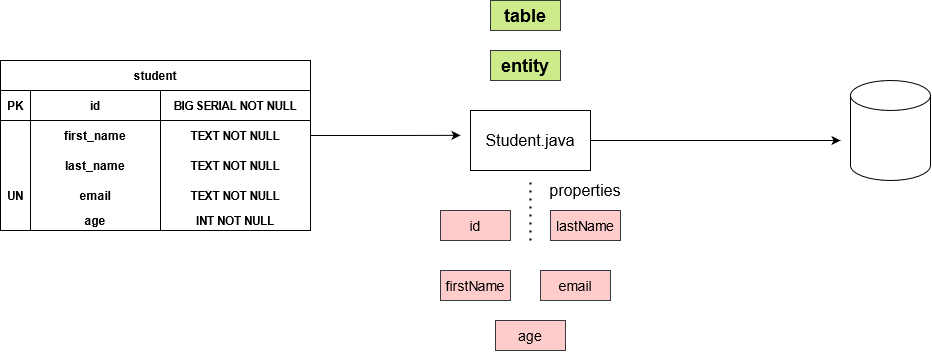

The diagram above was exported from draw.io. Its source (the exported page's mxGraphModel, read from the mxfile embedded in the PNG):
<mxGraphModel dx="1177" dy="626" grid="1" gridSize="10" guides="1" tooltips="1" connect="1" arrows="1" fold="1" page="1" pageScale="1" pageWidth="2339" pageHeight="3300" math="0" shadow="0">
  <root>
    <mxCell id="0" />
    <mxCell id="1" parent="0" />
    <mxCell id="xtVnuOt3atu5IlgeiYcs-11" value="student" style="shape=table;startSize=30;container=1;collapsible=1;childLayout=tableLayout;fixedRows=1;rowLines=0;fontStyle=1;align=center;resizeLast=1;strokeWidth=1;gradientColor=none;" vertex="1" parent="1">
      <mxGeometry x="60" y="100" width="310" height="170" as="geometry" />
    </mxCell>
    <mxCell id="xtVnuOt3atu5IlgeiYcs-57" style="shape=partialRectangle;collapsible=0;dropTarget=0;pointerEvents=0;fillColor=none;top=0;left=0;bottom=1;right=0;points=[[0,0.5],[1,0.5]];portConstraint=eastwest;" vertex="1" parent="xtVnuOt3atu5IlgeiYcs-11">
      <mxGeometry y="30" width="310" height="30" as="geometry" />
    </mxCell>
    <mxCell id="xtVnuOt3atu5IlgeiYcs-78" value="PK" style="shape=partialRectangle;connectable=0;fillColor=none;top=0;left=0;bottom=0;right=0;fontStyle=1;overflow=hidden;" vertex="1" parent="xtVnuOt3atu5IlgeiYcs-57">
      <mxGeometry width="30" height="30" as="geometry" />
    </mxCell>
    <mxCell id="xtVnuOt3atu5IlgeiYcs-58" value="id" style="shape=partialRectangle;connectable=0;fillColor=none;top=0;left=0;bottom=0;right=0;fontStyle=1;overflow=hidden;" vertex="1" parent="xtVnuOt3atu5IlgeiYcs-57">
      <mxGeometry x="30" width="130" height="30" as="geometry" />
    </mxCell>
    <mxCell id="xtVnuOt3atu5IlgeiYcs-59" value="BIG SERIAL NOT NULL" style="shape=partialRectangle;connectable=0;fillColor=none;top=0;left=0;bottom=0;right=0;fontStyle=1;overflow=hidden;" vertex="1" parent="xtVnuOt3atu5IlgeiYcs-57">
      <mxGeometry x="160" width="150" height="30" as="geometry" />
    </mxCell>
    <mxCell id="xtVnuOt3atu5IlgeiYcs-15" value="" style="shape=partialRectangle;collapsible=0;dropTarget=0;pointerEvents=0;fillColor=none;top=0;left=0;bottom=0;right=0;points=[[0,0.5],[1,0.5]];portConstraint=eastwest;" vertex="1" parent="xtVnuOt3atu5IlgeiYcs-11">
      <mxGeometry y="60" width="310" height="30" as="geometry" />
    </mxCell>
    <mxCell id="xtVnuOt3atu5IlgeiYcs-80" style="shape=partialRectangle;connectable=0;fillColor=none;top=0;left=0;bottom=0;right=0;editable=1;overflow=hidden;" vertex="1" parent="xtVnuOt3atu5IlgeiYcs-15">
      <mxGeometry width="30" height="30" as="geometry" />
    </mxCell>
    <mxCell id="xtVnuOt3atu5IlgeiYcs-50" value="first_name" style="shape=partialRectangle;connectable=0;fillColor=none;top=0;left=0;bottom=0;right=0;editable=1;overflow=hidden;fontStyle=1" vertex="1" parent="xtVnuOt3atu5IlgeiYcs-15">
      <mxGeometry x="30" width="130" height="30" as="geometry" />
    </mxCell>
    <mxCell id="xtVnuOt3atu5IlgeiYcs-16" value="TEXT NOT NULL" style="shape=partialRectangle;connectable=0;fillColor=none;top=0;left=0;bottom=0;right=0;editable=1;overflow=hidden;fontStyle=1" vertex="1" parent="xtVnuOt3atu5IlgeiYcs-15">
      <mxGeometry x="160" width="150" height="30" as="geometry" />
    </mxCell>
    <mxCell id="xtVnuOt3atu5IlgeiYcs-18" value="" style="shape=partialRectangle;collapsible=0;dropTarget=0;pointerEvents=0;fillColor=none;top=0;left=0;bottom=0;right=0;points=[[0,0.5],[1,0.5]];portConstraint=eastwest;" vertex="1" parent="xtVnuOt3atu5IlgeiYcs-11">
      <mxGeometry y="90" width="310" height="30" as="geometry" />
    </mxCell>
    <mxCell id="xtVnuOt3atu5IlgeiYcs-81" style="shape=partialRectangle;connectable=0;fillColor=none;top=0;left=0;bottom=0;right=0;editable=1;overflow=hidden;fontStyle=1" vertex="1" parent="xtVnuOt3atu5IlgeiYcs-18">
      <mxGeometry width="30" height="30" as="geometry" />
    </mxCell>
    <mxCell id="xtVnuOt3atu5IlgeiYcs-51" value="last_name" style="shape=partialRectangle;connectable=0;fillColor=none;top=0;left=0;bottom=0;right=0;editable=1;overflow=hidden;fontStyle=1" vertex="1" parent="xtVnuOt3atu5IlgeiYcs-18">
      <mxGeometry x="30" width="130" height="30" as="geometry" />
    </mxCell>
    <mxCell id="xtVnuOt3atu5IlgeiYcs-19" value="TEXT NOT NULL" style="shape=partialRectangle;connectable=0;fillColor=none;top=0;left=0;bottom=0;right=0;editable=1;overflow=hidden;fontStyle=1" vertex="1" parent="xtVnuOt3atu5IlgeiYcs-18">
      <mxGeometry x="160" width="150" height="30" as="geometry" />
    </mxCell>
    <mxCell id="xtVnuOt3atu5IlgeiYcs-38" style="shape=partialRectangle;collapsible=0;dropTarget=0;pointerEvents=0;fillColor=none;top=0;left=0;bottom=0;right=0;points=[[0,0.5],[1,0.5]];portConstraint=eastwest;" vertex="1" parent="xtVnuOt3atu5IlgeiYcs-11">
      <mxGeometry y="120" width="310" height="30" as="geometry" />
    </mxCell>
    <mxCell id="xtVnuOt3atu5IlgeiYcs-82" value="UN" style="shape=partialRectangle;connectable=0;fillColor=none;top=0;left=0;bottom=0;right=0;editable=1;overflow=hidden;fontStyle=1" vertex="1" parent="xtVnuOt3atu5IlgeiYcs-38">
      <mxGeometry width="30" height="30" as="geometry" />
    </mxCell>
    <mxCell id="xtVnuOt3atu5IlgeiYcs-52" value="email" style="shape=partialRectangle;connectable=0;fillColor=none;top=0;left=0;bottom=0;right=0;editable=1;overflow=hidden;fontStyle=1" vertex="1" parent="xtVnuOt3atu5IlgeiYcs-38">
      <mxGeometry x="30" width="130" height="30" as="geometry" />
    </mxCell>
    <mxCell id="xtVnuOt3atu5IlgeiYcs-39" value="TEXT NOT NULL" style="shape=partialRectangle;connectable=0;fillColor=none;top=0;left=0;bottom=0;right=0;editable=1;overflow=hidden;fontStyle=1" vertex="1" parent="xtVnuOt3atu5IlgeiYcs-38">
      <mxGeometry x="160" width="150" height="30" as="geometry" />
    </mxCell>
    <mxCell id="xtVnuOt3atu5IlgeiYcs-67" style="shape=partialRectangle;collapsible=0;dropTarget=0;pointerEvents=0;fillColor=none;top=0;left=0;bottom=0;right=0;points=[[0,0.5],[1,0.5]];portConstraint=eastwest;" vertex="1" parent="xtVnuOt3atu5IlgeiYcs-11">
      <mxGeometry y="150" width="310" height="20" as="geometry" />
    </mxCell>
    <mxCell id="xtVnuOt3atu5IlgeiYcs-83" style="shape=partialRectangle;connectable=0;fillColor=none;top=0;left=0;bottom=0;right=0;editable=1;overflow=hidden;fontStyle=1" vertex="1" parent="xtVnuOt3atu5IlgeiYcs-67">
      <mxGeometry width="30" height="20" as="geometry" />
    </mxCell>
    <mxCell id="xtVnuOt3atu5IlgeiYcs-68" value="age" style="shape=partialRectangle;connectable=0;fillColor=none;top=0;left=0;bottom=0;right=0;editable=1;overflow=hidden;fontStyle=1" vertex="1" parent="xtVnuOt3atu5IlgeiYcs-67">
      <mxGeometry x="30" width="130" height="20" as="geometry" />
    </mxCell>
    <mxCell id="xtVnuOt3atu5IlgeiYcs-69" value="INT NOT NULL" style="shape=partialRectangle;connectable=0;fillColor=none;top=0;left=0;bottom=0;right=0;editable=1;overflow=hidden;fontStyle=1" vertex="1" parent="xtVnuOt3atu5IlgeiYcs-67">
      <mxGeometry x="160" width="150" height="20" as="geometry" />
    </mxCell>
    <mxCell id="xtVnuOt3atu5IlgeiYcs-87" style="edgeStyle=orthogonalEdgeStyle;rounded=0;orthogonalLoop=1;jettySize=auto;html=1;" edge="1" parent="1" source="xtVnuOt3atu5IlgeiYcs-84">
      <mxGeometry relative="1" as="geometry">
        <mxPoint x="900" y="180" as="targetPoint" />
      </mxGeometry>
    </mxCell>
    <mxCell id="xtVnuOt3atu5IlgeiYcs-84" value="&lt;font style=&quot;font-size: 16px&quot;&gt;Student.java&lt;/font&gt;" style="rounded=0;whiteSpace=wrap;html=1;strokeWidth=1;gradientColor=none;" vertex="1" parent="1">
      <mxGeometry x="530" y="150" width="120" height="60" as="geometry" />
    </mxCell>
    <mxCell id="xtVnuOt3atu5IlgeiYcs-85" value="" style="shape=cylinder3;whiteSpace=wrap;html=1;boundedLbl=1;backgroundOutline=1;size=15;strokeWidth=1;gradientColor=none;" vertex="1" parent="1">
      <mxGeometry x="910" y="120" width="80" height="100" as="geometry" />
    </mxCell>
    <mxCell id="xtVnuOt3atu5IlgeiYcs-86" style="edgeStyle=orthogonalEdgeStyle;rounded=0;orthogonalLoop=1;jettySize=auto;html=1;exitX=1;exitY=0.5;exitDx=0;exitDy=0;" edge="1" parent="1" source="xtVnuOt3atu5IlgeiYcs-15">
      <mxGeometry relative="1" as="geometry">
        <mxPoint x="520" y="174.83333333333337" as="targetPoint" />
      </mxGeometry>
    </mxCell>
    <mxCell id="xtVnuOt3atu5IlgeiYcs-88" value="&lt;b&gt;&lt;font style=&quot;font-size: 18px&quot;&gt;table&lt;/font&gt;&lt;/b&gt;" style="rounded=0;whiteSpace=wrap;html=1;strokeWidth=1;fillColor=#cdeb8b;strokeColor=#36393d;" vertex="1" parent="1">
      <mxGeometry x="550" y="40" width="70" height="30" as="geometry" />
    </mxCell>
    <mxCell id="xtVnuOt3atu5IlgeiYcs-89" value="&lt;b&gt;&lt;font style=&quot;font-size: 18px&quot;&gt;entity&lt;/font&gt;&lt;/b&gt;" style="rounded=0;whiteSpace=wrap;html=1;strokeWidth=1;fillColor=#cdeb8b;strokeColor=#36393d;" vertex="1" parent="1">
      <mxGeometry x="550" y="90" width="70" height="30" as="geometry" />
    </mxCell>
    <mxCell id="xtVnuOt3atu5IlgeiYcs-90" value="&lt;font style=&quot;font-size: 14px&quot;&gt;id&lt;/font&gt;" style="rounded=0;whiteSpace=wrap;html=1;strokeWidth=1;fillColor=#ffcccc;strokeColor=#36393d;" vertex="1" parent="1">
      <mxGeometry x="500" y="250" width="70" height="30" as="geometry" />
    </mxCell>
    <mxCell id="xtVnuOt3atu5IlgeiYcs-91" value="&lt;font style=&quot;font-size: 14px&quot;&gt;lastName&lt;/font&gt;" style="rounded=0;whiteSpace=wrap;html=1;strokeWidth=1;fillColor=#ffcccc;strokeColor=#36393d;" vertex="1" parent="1">
      <mxGeometry x="610" y="250" width="70" height="30" as="geometry" />
    </mxCell>
    <mxCell id="xtVnuOt3atu5IlgeiYcs-92" value="&lt;font style=&quot;font-size: 14px&quot;&gt;age&lt;/font&gt;" style="rounded=0;whiteSpace=wrap;html=1;strokeWidth=1;fillColor=#ffcccc;strokeColor=#36393d;" vertex="1" parent="1">
      <mxGeometry x="555" y="360" width="70" height="30" as="geometry" />
    </mxCell>
    <mxCell id="xtVnuOt3atu5IlgeiYcs-93" value="&lt;font style=&quot;font-size: 14px&quot;&gt;firstName&lt;/font&gt;" style="rounded=0;whiteSpace=wrap;html=1;strokeWidth=1;fillColor=#ffcccc;strokeColor=#36393d;" vertex="1" parent="1">
      <mxGeometry x="500" y="310" width="70" height="30" as="geometry" />
    </mxCell>
    <mxCell id="xtVnuOt3atu5IlgeiYcs-94" value="&lt;font style=&quot;font-size: 14px&quot;&gt;email&lt;/font&gt;" style="rounded=0;whiteSpace=wrap;html=1;strokeWidth=1;fillColor=#ffcccc;strokeColor=#36393d;" vertex="1" parent="1">
      <mxGeometry x="600" y="310" width="70" height="30" as="geometry" />
    </mxCell>
    <mxCell id="xtVnuOt3atu5IlgeiYcs-95" value="" style="endArrow=none;dashed=1;html=1;dashPattern=1 3;strokeWidth=2;" edge="1" parent="1">
      <mxGeometry width="50" height="50" relative="1" as="geometry">
        <mxPoint x="590" y="280" as="sourcePoint" />
        <mxPoint x="590" y="220" as="targetPoint" />
      </mxGeometry>
    </mxCell>
    <mxCell id="xtVnuOt3atu5IlgeiYcs-96" value="&lt;font style=&quot;font-size: 16px&quot;&gt;properties&lt;/font&gt;" style="text;html=1;strokeColor=none;fillColor=none;align=center;verticalAlign=middle;whiteSpace=wrap;rounded=0;" vertex="1" parent="1">
      <mxGeometry x="625" y="220" width="40" height="20" as="geometry" />
    </mxCell>
  </root>
</mxGraphModel>